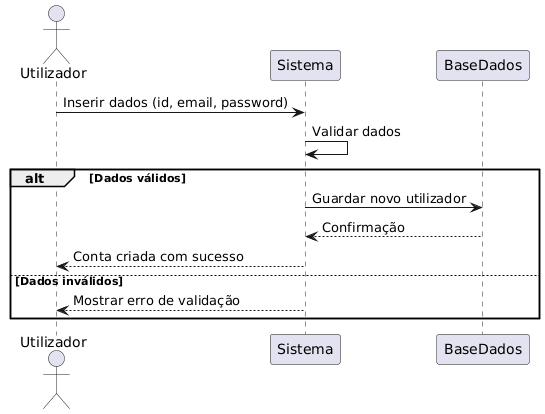

The diagram above was rendered by PlantUML. Its source (embedded in the PNG):
@startuml
actor "Utilizador" as Uti
participant "Sistema" as Sis
participant "BaseDados" as BD

Uti -> Sis : Inserir dados (id, email, password)
Sis -> Sis : Validar dados
alt Dados válidos
    Sis -> BD : Guardar novo utilizador
    BD --> Sis : Confirmação
    Sis --> Uti : Conta criada com sucesso
else Dados inválidos
    Sis --> Uti : Mostrar erro de validação
end
@enduml